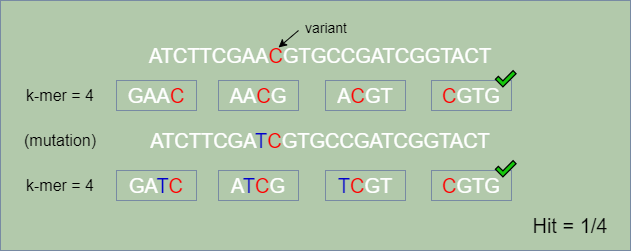

The diagram above was exported from draw.io. Its source (the exported page's mxGraphModel, read from the mxfile embedded in the PNG):
<mxGraphModel dx="1050" dy="549" grid="1" gridSize="10" guides="1" tooltips="1" connect="1" arrows="1" fold="1" page="1" pageScale="1" pageWidth="900" pageHeight="1600" background="#FFFFFF" math="0" shadow="0">
  <root>
    <mxCell id="0" />
    <mxCell id="1" parent="0" />
    <mxCell id="E4ScWasChBfV4kJW-d2z-1" value="" style="rounded=0;whiteSpace=wrap;html=1;labelBackgroundColor=none;fillColor=#B2C9AB;strokeColor=#788AA3;fontColor=#46495D;" vertex="1" parent="1">
      <mxGeometry x="130" y="80" width="630" height="250" as="geometry" />
    </mxCell>
    <mxCell id="E4ScWasChBfV4kJW-d2z-123" value="ATCTTCGAA&lt;font color=&quot;#ff0000&quot;&gt;C&lt;/font&gt;GTGCCGATCGGTACT" style="text;html=1;strokeColor=none;fillColor=none;align=center;verticalAlign=middle;whiteSpace=wrap;rounded=0;fontColor=#FFFFFF;fontSize=20;" vertex="1" parent="1">
      <mxGeometry x="320" y="120" width="260" height="30" as="geometry" />
    </mxCell>
    <mxCell id="E4ScWasChBfV4kJW-d2z-130" value="" style="endArrow=none;startArrow=classic;html=1;rounded=0;labelBorderColor=default;strokeColor=#000000;fontSize=20;fontColor=#000000;fillColor=#B2C9AB;endFill=0;" edge="1" parent="1">
      <mxGeometry x="1" y="108" width="50" height="50" relative="1" as="geometry">
        <mxPoint x="408" y="127" as="sourcePoint" />
        <mxPoint x="428" y="110" as="targetPoint" />
        <mxPoint x="16" y="-13" as="offset" />
      </mxGeometry>
    </mxCell>
    <mxCell id="E4ScWasChBfV4kJW-d2z-131" value="&lt;font style=&quot;font-size: 14px;&quot;&gt;variant&lt;/font&gt;" style="text;html=1;strokeColor=none;fillColor=none;align=center;verticalAlign=middle;whiteSpace=wrap;rounded=0;fontSize=20;fontColor=#000000;" vertex="1" parent="1">
      <mxGeometry x="426" y="90" width="60" height="30" as="geometry" />
    </mxCell>
    <mxCell id="E4ScWasChBfV4kJW-d2z-132" value="&lt;font style=&quot;font-size: 16px;&quot;&gt;k-mer = 4&lt;/font&gt;" style="text;html=1;strokeColor=none;fillColor=none;align=center;verticalAlign=middle;whiteSpace=wrap;rounded=0;fontSize=14;fontColor=#000000;" vertex="1" parent="1">
      <mxGeometry x="140" y="160" width="100" height="30" as="geometry" />
    </mxCell>
    <mxCell id="E4ScWasChBfV4kJW-d2z-133" value="&lt;font style=&quot;font-size: 20px;&quot;&gt;&lt;font style=&quot;font-size: 20px;&quot; color=&quot;#ffffff&quot;&gt;GAA&lt;/font&gt;&lt;font style=&quot;font-size: 20px;&quot; color=&quot;#ff0000&quot;&gt;C&lt;/font&gt;&lt;/font&gt;" style="rounded=0;whiteSpace=wrap;html=1;strokeColor=#788AA3;fontSize=16;fontColor=#000000;fillColor=#B2C9AB;" vertex="1" parent="1">
      <mxGeometry x="246" y="160" width="80" height="30" as="geometry" />
    </mxCell>
    <mxCell id="E4ScWasChBfV4kJW-d2z-134" value="&lt;font style=&quot;font-size: 20px;&quot;&gt;&lt;font style=&quot;font-size: 20px;&quot; color=&quot;#ffffff&quot;&gt;AA&lt;/font&gt;&lt;font style=&quot;font-size: 20px;&quot; color=&quot;#ff0000&quot;&gt;C&lt;/font&gt;&lt;font style=&quot;font-size: 20px;&quot; color=&quot;#ffffff&quot;&gt;G&lt;/font&gt;&lt;/font&gt;" style="rounded=0;whiteSpace=wrap;html=1;strokeColor=#788AA3;fontSize=16;fontColor=#000000;fillColor=#B2C9AB;" vertex="1" parent="1">
      <mxGeometry x="348" y="160" width="80" height="30" as="geometry" />
    </mxCell>
    <mxCell id="E4ScWasChBfV4kJW-d2z-135" value="&lt;font style=&quot;font-size: 20px;&quot;&gt;&lt;font style=&quot;font-size: 20px;&quot; color=&quot;#ffffff&quot;&gt;A&lt;/font&gt;&lt;font style=&quot;font-size: 20px;&quot; color=&quot;#ff0000&quot;&gt;C&lt;/font&gt;&lt;font style=&quot;font-size: 20px;&quot; color=&quot;#ffffff&quot;&gt;GT&lt;/font&gt;&lt;/font&gt;" style="rounded=0;whiteSpace=wrap;html=1;strokeColor=#788AA3;fontSize=16;fontColor=#000000;fillColor=#B2C9AB;" vertex="1" parent="1">
      <mxGeometry x="455" y="160" width="80" height="30" as="geometry" />
    </mxCell>
    <mxCell id="E4ScWasChBfV4kJW-d2z-136" value="&lt;font style=&quot;font-size: 20px;&quot;&gt;&lt;font style=&quot;font-size: 20px;&quot; color=&quot;#ff0000&quot;&gt;C&lt;/font&gt;&lt;font style=&quot;font-size: 20px;&quot; color=&quot;#ffffff&quot;&gt;GTG&lt;/font&gt;&lt;/font&gt;" style="rounded=0;whiteSpace=wrap;html=1;strokeColor=#788AA3;fontSize=16;fontColor=#000000;fillColor=#B2C9AB;" vertex="1" parent="1">
      <mxGeometry x="561" y="160" width="80" height="30" as="geometry" />
    </mxCell>
    <mxCell id="E4ScWasChBfV4kJW-d2z-137" value="ATCTTCGA&lt;font color=&quot;#0000cc&quot;&gt;T&lt;/font&gt;&lt;font color=&quot;#ff0000&quot;&gt;C&lt;/font&gt;GTGCCGATCGGTACT" style="text;html=1;strokeColor=none;fillColor=none;align=center;verticalAlign=middle;whiteSpace=wrap;rounded=0;fontColor=#FFFFFF;fontSize=20;" vertex="1" parent="1">
      <mxGeometry x="320" y="205" width="260" height="30" as="geometry" />
    </mxCell>
    <mxCell id="E4ScWasChBfV4kJW-d2z-138" value="&lt;font color=&quot;#000000&quot;&gt;(mutation)&lt;/font&gt;" style="text;html=1;strokeColor=none;fillColor=none;align=center;verticalAlign=middle;whiteSpace=wrap;rounded=0;fontSize=16;fontColor=#0000CC;" vertex="1" parent="1">
      <mxGeometry x="160" y="205" width="60" height="30" as="geometry" />
    </mxCell>
    <mxCell id="E4ScWasChBfV4kJW-d2z-139" value="&lt;font style=&quot;font-size: 16px;&quot;&gt;k-mer = 4&lt;/font&gt;" style="text;html=1;strokeColor=none;fillColor=none;align=center;verticalAlign=middle;whiteSpace=wrap;rounded=0;fontSize=14;fontColor=#000000;" vertex="1" parent="1">
      <mxGeometry x="140" y="250" width="100" height="30" as="geometry" />
    </mxCell>
    <mxCell id="E4ScWasChBfV4kJW-d2z-140" value="&lt;font style=&quot;font-size: 20px;&quot;&gt;&lt;font style=&quot;font-size: 20px;&quot; color=&quot;#ffffff&quot;&gt;GA&lt;/font&gt;&lt;font style=&quot;font-size: 20px;&quot; color=&quot;#0000cc&quot;&gt;T&lt;/font&gt;&lt;font style=&quot;font-size: 20px;&quot; color=&quot;#ff0000&quot;&gt;C&lt;/font&gt;&lt;/font&gt;" style="rounded=0;whiteSpace=wrap;html=1;strokeColor=#788AA3;fontSize=16;fontColor=#000000;fillColor=#B2C9AB;" vertex="1" parent="1">
      <mxGeometry x="246" y="250" width="80" height="30" as="geometry" />
    </mxCell>
    <mxCell id="E4ScWasChBfV4kJW-d2z-141" value="&lt;font style=&quot;font-size: 20px;&quot;&gt;&lt;font style=&quot;font-size: 20px;&quot; color=&quot;#ffffff&quot;&gt;A&lt;/font&gt;&lt;font style=&quot;font-size: 20px;&quot; color=&quot;#0000cc&quot;&gt;T&lt;/font&gt;&lt;font style=&quot;font-size: 20px;&quot; color=&quot;#ff0000&quot;&gt;C&lt;/font&gt;&lt;font style=&quot;font-size: 20px;&quot; color=&quot;#ffffff&quot;&gt;G&lt;/font&gt;&lt;/font&gt;" style="rounded=0;whiteSpace=wrap;html=1;strokeColor=#788AA3;fontSize=16;fontColor=#000000;fillColor=#B2C9AB;" vertex="1" parent="1">
      <mxGeometry x="348" y="250" width="80" height="30" as="geometry" />
    </mxCell>
    <mxCell id="E4ScWasChBfV4kJW-d2z-142" value="&lt;font style=&quot;font-size: 20px;&quot;&gt;&lt;font style=&quot;font-size: 20px;&quot; color=&quot;#0000cc&quot;&gt;T&lt;/font&gt;&lt;font style=&quot;font-size: 20px;&quot; color=&quot;#ff0000&quot;&gt;C&lt;/font&gt;&lt;font style=&quot;font-size: 20px;&quot; color=&quot;#ffffff&quot;&gt;GT&lt;/font&gt;&lt;/font&gt;" style="rounded=0;whiteSpace=wrap;html=1;strokeColor=#788AA3;fontSize=16;fontColor=#000000;fillColor=#B2C9AB;" vertex="1" parent="1">
      <mxGeometry x="455" y="250" width="80" height="30" as="geometry" />
    </mxCell>
    <mxCell id="E4ScWasChBfV4kJW-d2z-143" value="&lt;font style=&quot;font-size: 20px;&quot;&gt;&lt;font style=&quot;font-size: 20px;&quot; color=&quot;#ff0000&quot;&gt;C&lt;/font&gt;&lt;font style=&quot;font-size: 20px;&quot; color=&quot;#ffffff&quot;&gt;GTG&lt;/font&gt;&lt;/font&gt;" style="rounded=0;whiteSpace=wrap;html=1;strokeColor=#788AA3;fontSize=16;fontColor=#000000;fillColor=#B2C9AB;" vertex="1" parent="1">
      <mxGeometry x="561" y="250" width="80" height="30" as="geometry" />
    </mxCell>
    <mxCell id="E4ScWasChBfV4kJW-d2z-192" value="✔" style="text;whiteSpace=wrap;html=1;fontSize=20;" vertex="1" parent="1">
      <mxGeometry x="620" y="140" width="60" height="50" as="geometry" />
    </mxCell>
    <mxCell id="E4ScWasChBfV4kJW-d2z-193" value="✔" style="text;whiteSpace=wrap;html=1;fontSize=20;" vertex="1" parent="1">
      <mxGeometry x="620" y="230" width="60" height="50" as="geometry" />
    </mxCell>
    <mxCell id="E4ScWasChBfV4kJW-d2z-194" value="Hit = 1/4" style="text;html=1;strokeColor=none;fillColor=none;align=center;verticalAlign=middle;whiteSpace=wrap;rounded=0;fontSize=20;" vertex="1" parent="1">
      <mxGeometry x="650" y="290" width="100" height="30" as="geometry" />
    </mxCell>
  </root>
</mxGraphModel>